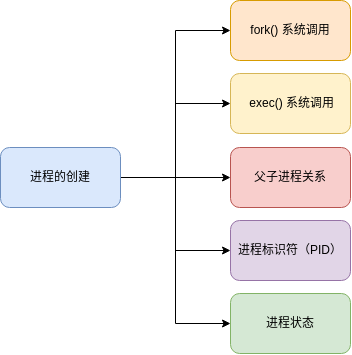

The diagram above was exported from draw.io. Its source (the exported page's mxGraphModel, read from the mxfile embedded in the PNG):
<mxGraphModel dx="1139" dy="624" grid="1" gridSize="10" guides="1" tooltips="1" connect="1" arrows="1" fold="1" page="1" pageScale="1" pageWidth="827" pageHeight="1169" math="0" shadow="0">
  <root>
    <mxCell id="0" />
    <mxCell id="1" parent="0" />
    <mxCell id="qPqViJH3yknYRkdT-5eU-9" style="edgeStyle=orthogonalEdgeStyle;rounded=0;orthogonalLoop=1;jettySize=auto;html=1;entryX=0;entryY=0.5;entryDx=0;entryDy=0;" edge="1" parent="1" source="qPqViJH3yknYRkdT-5eU-1" target="qPqViJH3yknYRkdT-5eU-2">
      <mxGeometry relative="1" as="geometry" />
    </mxCell>
    <mxCell id="qPqViJH3yknYRkdT-5eU-10" style="edgeStyle=orthogonalEdgeStyle;rounded=0;orthogonalLoop=1;jettySize=auto;html=1;entryX=0;entryY=0.5;entryDx=0;entryDy=0;" edge="1" parent="1" source="qPqViJH3yknYRkdT-5eU-1" target="qPqViJH3yknYRkdT-5eU-8">
      <mxGeometry relative="1" as="geometry" />
    </mxCell>
    <mxCell id="qPqViJH3yknYRkdT-5eU-11" style="edgeStyle=orthogonalEdgeStyle;rounded=0;orthogonalLoop=1;jettySize=auto;html=1;" edge="1" parent="1" source="qPqViJH3yknYRkdT-5eU-1" target="qPqViJH3yknYRkdT-5eU-7">
      <mxGeometry relative="1" as="geometry" />
    </mxCell>
    <mxCell id="qPqViJH3yknYRkdT-5eU-12" style="edgeStyle=orthogonalEdgeStyle;rounded=0;orthogonalLoop=1;jettySize=auto;html=1;entryX=0;entryY=0.5;entryDx=0;entryDy=0;" edge="1" parent="1" source="qPqViJH3yknYRkdT-5eU-1" target="qPqViJH3yknYRkdT-5eU-3">
      <mxGeometry relative="1" as="geometry" />
    </mxCell>
    <mxCell id="qPqViJH3yknYRkdT-5eU-13" style="edgeStyle=orthogonalEdgeStyle;rounded=0;orthogonalLoop=1;jettySize=auto;html=1;entryX=0;entryY=0.5;entryDx=0;entryDy=0;" edge="1" parent="1" source="qPqViJH3yknYRkdT-5eU-1" target="qPqViJH3yknYRkdT-5eU-4">
      <mxGeometry relative="1" as="geometry" />
    </mxCell>
    <mxCell id="qPqViJH3yknYRkdT-5eU-1" value="进程的创建" style="rounded=1;whiteSpace=wrap;html=1;fillColor=#dae8fc;strokeColor=#6c8ebf;" vertex="1" parent="1">
      <mxGeometry x="140" y="327" width="120" height="60" as="geometry" />
    </mxCell>
    <mxCell id="qPqViJH3yknYRkdT-5eU-2" value="fork() 系统调用" style="rounded=1;whiteSpace=wrap;html=1;flipV=1;fillColor=#ffe6cc;strokeColor=#d79b00;" vertex="1" parent="1">
      <mxGeometry x="370" y="180" width="120" height="60" as="geometry" />
    </mxCell>
    <mxCell id="qPqViJH3yknYRkdT-5eU-3" value="进程标识符（PID）" style="rounded=1;whiteSpace=wrap;html=1;flipV=1;fillColor=#e1d5e7;strokeColor=#9673a6;" vertex="1" parent="1">
      <mxGeometry x="370" y="400" width="120" height="60" as="geometry" />
    </mxCell>
    <mxCell id="qPqViJH3yknYRkdT-5eU-4" value="进程状态" style="rounded=1;whiteSpace=wrap;html=1;flipV=1;fillColor=#d5e8d4;strokeColor=#82b366;" vertex="1" parent="1">
      <mxGeometry x="370" y="473" width="120" height="60" as="geometry" />
    </mxCell>
    <mxCell id="qPqViJH3yknYRkdT-5eU-7" value="父子进程关系" style="rounded=1;whiteSpace=wrap;html=1;flipV=1;fillColor=#f8cecc;strokeColor=#b85450;" vertex="1" parent="1">
      <mxGeometry x="370" y="327" width="120" height="60" as="geometry" />
    </mxCell>
    <mxCell id="qPqViJH3yknYRkdT-5eU-8" value="&amp;nbsp;exec() 系统调用" style="rounded=1;whiteSpace=wrap;html=1;flipV=1;fillColor=#fff2cc;strokeColor=#d6b656;" vertex="1" parent="1">
      <mxGeometry x="370" y="253" width="120" height="60" as="geometry" />
    </mxCell>
  </root>
</mxGraphModel>